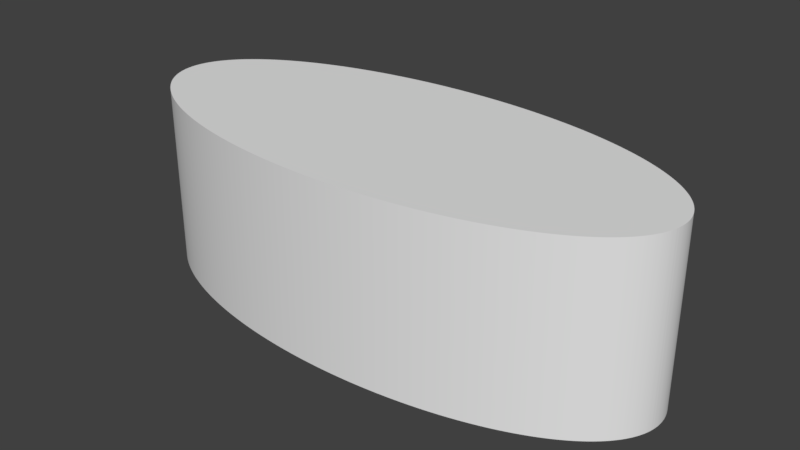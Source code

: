 # Source: convexMirror.blend  (saved by Blender 2.79.0; exported with 4.5.12 LTS)
import bpy
from mathutils import Matrix  # noqa: F401  (used for matrix-valued properties, if any)

bpy.ops.wm.read_factory_settings(use_empty=True)
scene = bpy.context.scene
scene.name = 'Scene'

# ---- collections
col_collection_1 = bpy.data.collections.new('Collection 1'); scene.collection.children.link(col_collection_1)

# ---- world
world_world = bpy.data.worlds.new('World'); scene.world = world_world
world_world.color = (0.05088, 0.05088, 0.05088)
world_world.use_sun_shadow = False
world_world.sun_shadow_jitter_overblur = 0.0
world_world.cycles.sampling_method = 'MANUAL'

# ---- meshes
me_cylinder = bpy.data.meshes.new('Cylinder')
me_cylinder.from_pydata([(0.0, 1.0, -1.0), (0.0, 1.0, 1.0), (0.01257, 0.9999, -1.0), (0.01257, 0.9999, 1.0), (0.02513, 0.9997, -1.0), (0.02513, 0.9997, 1.0), (0.03769, 0.9993, -1.0), (0.03769, 0.9993, 1.0), (0.05024, 0.9987, -1.0), (0.05024, 0.9987, 1.0), (0.06279, 0.998, -1.0), (0.06279, 0.998, 1.0), (0.07533, 0.9972, -1.0), (0.07533, 0.9972, 1.0), (0.08785, 0.9961, -1.0), (0.08785, 0.9961, 1.0), (0.1004, 0.995, -1.0), (0.1004, 0.995, 1.0), (0.1129, 0.9936, -1.0), (0.1129, 0.9936, 1.0), (0.1253, 0.9921, -1.0), (0.1253, 0.9921, 1.0), (0.1378, 0.9905, -1.0), (0.1378, 0.9905, 1.0), (0.1502, 0.9887, -1.0), (0.1502, 0.9887, 1.0), (0.1626, 0.9867, -1.0), (0.1626, 0.9867, 1.0), (0.175, 0.9846, -1.0), (0.175, 0.9846, 1.0), (0.1874, 0.9823, -1.0), (0.1874, 0.9823, 1.0), (0.1997, 0.9799, -1.0), (0.1997, 0.9799, 1.0), (0.212, 0.9773, -1.0), (0.212, 0.9773, 1.0), (0.2243, 0.9745, -1.0), (0.2243, 0.9745, 1.0), (0.2365, 0.9716, -1.0), (0.2365, 0.9716, 1.0), (0.2487, 0.9686, -1.0), (0.2487, 0.9686, 1.0), (0.2608, 0.9654, -1.0), (0.2608, 0.9654, 1.0), (0.273, 0.962, -1.0), (0.273, 0.962, 1.0), (0.285, 0.9585, -1.0), (0.285, 0.9585, 1.0), (0.297, 0.9549, -1.0), (0.297, 0.9549, 1.0), (0.309, 0.9511, -1.0), (0.309, 0.9511, 1.0), (0.3209, 0.9471, -1.0), (0.3209, 0.9471, 1.0), (0.3328, 0.943, -1.0), (0.3328, 0.943, 1.0), (0.3446, 0.9387, -1.0), (0.3446, 0.9387, 1.0), (0.3564, 0.9343, -1.0), (0.3564, 0.9343, 1.0), (0.3681, 0.9298, -1.0), (0.3681, 0.9298, 1.0), (0.3798, 0.9251, -1.0), (0.3798, 0.9251, 1.0), (0.3914, 0.9202, -1.0), (0.3914, 0.9202, 1.0), (0.4029, 0.9152, -1.0), (0.4029, 0.9152, 1.0), (0.4144, 0.9101, -1.0), (0.4144, 0.9101, 1.0), (0.4258, 0.9048, -1.0), (0.4258, 0.9048, 1.0), (0.4371, 0.8994, -1.0), (0.4371, 0.8994, 1.0), (0.4484, 0.8938, -1.0), (0.4484, 0.8938, 1.0), (0.4596, 0.8881, -1.0), (0.4596, 0.8881, 1.0), (0.4707, 0.8823, -1.0), (0.4707, 0.8823, 1.0), (0.4818, 0.8763, -1.0), (0.4818, 0.8763, 1.0), (0.4927, 0.8702, -1.0), (0.4927, 0.8702, 1.0), (0.5036, 0.8639, -1.0), (0.5036, 0.8639, 1.0), (0.5144, 0.8575, -1.0), (0.5144, 0.8575, 1.0), (0.5252, 0.851, -1.0), (0.5252, 0.851, 1.0), (0.5358, 0.8443, -1.0), (0.5358, 0.8443, 1.0), (0.5464, 0.8375, -1.0), (0.5464, 0.8375, 1.0), (0.5569, 0.8306, -1.0), (0.5569, 0.8306, 1.0), (0.5673, 0.8235, -1.0), (0.5673, 0.8235, 1.0), (0.5776, 0.8163, -1.0), (0.5776, 0.8163, 1.0), (0.5878, 0.809, -1.0), (0.5878, 0.809, 1.0), (0.5979, 0.8016, -1.0), (0.5979, 0.8016, 1.0), (0.6079, 0.794, -1.0), (0.6079, 0.794, 1.0), (0.6179, 0.7863, -1.0), (0.6179, 0.7863, 1.0), (0.6277, 0.7785, -1.0), (0.6277, 0.7785, 1.0), (0.6374, 0.7705, -1.0), (0.6374, 0.7705, 1.0), (0.6471, 0.7624, -1.0), (0.6471, 0.7624, 1.0), (0.6566, 0.7543, -1.0), (0.6566, 0.7543, 1.0), (0.666, 0.7459, -1.0), (0.666, 0.7459, 1.0), (0.6753, 0.7375, -1.0), (0.6753, 0.7375, 1.0), (0.6845, 0.729, -1.0), (0.6845, 0.729, 1.0), (0.6937, 0.7203, -1.0), (0.6937, 0.7203, 1.0), (0.7027, 0.7115, -1.0), (0.7027, 0.7115, 1.0), (0.7115, 0.7026, -1.0), (0.7115, 0.7026, 1.0), (0.7203, 0.6937, -1.0), (0.7203, 0.6937, 1.0), (0.729, 0.6845, -1.0), (0.729, 0.6845, 1.0), (0.7375, 0.6753, -1.0), (0.7375, 0.6753, 1.0), (0.7459, 0.666, -1.0), (0.7459, 0.666, 1.0), (0.7543, 0.6566, -1.0), (0.7543, 0.6566, 1.0), (0.7624, 0.6471, -1.0), (0.7624, 0.6471, 1.0), (0.7705, 0.6374, -1.0), (0.7705, 0.6374, 1.0), (0.7785, 0.6277, -1.0), (0.7785, 0.6277, 1.0), (0.7863, 0.6179, -1.0), (0.7863, 0.6179, 1.0), (0.794, 0.6079, -1.0), (0.794, 0.6079, 1.0), (0.8016, 0.5979, -1.0), (0.8016, 0.5979, 1.0), (0.809, 0.5878, -1.0), (0.809, 0.5878, 1.0), (0.8163, 0.5776, -1.0), (0.8163, 0.5776, 1.0), (0.8235, 0.5673, -1.0), (0.8235, 0.5673, 1.0), (0.8306, 0.5569, -1.0), (0.8306, 0.5569, 1.0), (0.8375, 0.5464, -1.0), (0.8375, 0.5464, 1.0), (0.8443, 0.5358, -1.0), (0.8443, 0.5358, 1.0), (0.851, 0.5252, -1.0), (0.851, 0.5252, 1.0), (0.8575, 0.5144, -1.0), (0.8575, 0.5144, 1.0), (0.8639, 0.5036, -1.0), (0.8639, 0.5036, 1.0), (0.8702, 0.4927, -1.0), (0.8702, 0.4927, 1.0), (0.8763, 0.4818, -1.0), (0.8763, 0.4818, 1.0), (0.8823, 0.4707, -1.0), (0.8823, 0.4707, 1.0), (0.8881, 0.4596, -1.0), (0.8881, 0.4596, 1.0), (0.8938, 0.4484, -1.0), (0.8938, 0.4484, 1.0), (0.8994, 0.4371, -1.0), (0.8994, 0.4371, 1.0), (0.9048, 0.4258, -1.0), (0.9048, 0.4258, 1.0), (0.9101, 0.4144, -1.0), (0.9101, 0.4144, 1.0), (0.9152, 0.4029, -1.0), (0.9152, 0.4029, 1.0), (0.9202, 0.3914, -1.0), (0.9202, 0.3914, 1.0), (0.9251, 0.3798, -1.0), (0.9251, 0.3798, 1.0), (0.9298, 0.3681, -1.0), (0.9298, 0.3681, 1.0), (0.9343, 0.3564, -1.0), (0.9343, 0.3564, 1.0), (0.9387, 0.3446, -1.0), (0.9387, 0.3446, 1.0), (0.943, 0.3328, -1.0), (0.943, 0.3328, 1.0), (0.9471, 0.3209, -1.0), (0.9471, 0.3209, 1.0), (0.9511, 0.309, -1.0), (0.9511, 0.309, 1.0), (0.9549, 0.297, -1.0), (0.9549, 0.297, 1.0), (0.9585, 0.285, -1.0), (0.9585, 0.285, 1.0), (0.962, 0.273, -1.0), (0.962, 0.273, 1.0), (0.9654, 0.2608, -1.0), (0.9654, 0.2608, 1.0), (0.9686, 0.2487, -1.0), (0.9686, 0.2487, 1.0), (0.9716, 0.2365, -1.0), (0.9716, 0.2365, 1.0), (0.9745, 0.2243, -1.0), (0.9745, 0.2243, 1.0), (0.9773, 0.212, -1.0), (0.9773, 0.212, 1.0), (0.9799, 0.1997, -1.0), (0.9799, 0.1997, 1.0), (0.9823, 0.1874, -1.0), (0.9823, 0.1874, 1.0), (0.9846, 0.175, -1.0), (0.9846, 0.175, 1.0), (0.9867, 0.1626, -1.0), (0.9867, 0.1626, 1.0), (0.9887, 0.1502, -1.0), (0.9887, 0.1502, 1.0), (0.9905, 0.1378, -1.0), (0.9905, 0.1378, 1.0), (0.9921, 0.1253, -1.0), (0.9921, 0.1253, 1.0), (0.9936, 0.1129, -1.0), (0.9936, 0.1129, 1.0), (0.995, 0.1004, -1.0), (0.995, 0.1004, 1.0), (0.9961, 0.08785, -1.0), (0.9961, 0.08785, 1.0), (0.9972, 0.07533, -1.0), (0.9972, 0.07533, 1.0), (0.998, 0.06279, -1.0), (0.998, 0.06279, 1.0), (0.9987, 0.05025, -1.0), (0.9987, 0.05025, 1.0), (0.9993, 0.03769, -1.0), (0.9993, 0.03769, 1.0), (0.9997, 0.02513, -1.0), (0.9997, 0.02513, 1.0), (0.9999, 0.01257, -1.0), (0.9999, 0.01257, 1.0), (1.0, 1.506e-06, -1.0), (1.0, 1.506e-06, 1.0), (0.9999, -0.01256, -1.0), (0.9999, -0.01256, 1.0), (0.9997, -0.02513, -1.0), (0.9997, -0.02513, 1.0), (0.9993, -0.03769, -1.0), (0.9993, -0.03769, 1.0), (0.9987, -0.05024, -1.0), (0.9987, -0.05024, 1.0), (0.998, -0.06279, -1.0), (0.998, -0.06279, 1.0), (0.9972, -0.07533, -1.0), (0.9972, -0.07533, 1.0), (0.9961, -0.08785, -1.0), (0.9961, -0.08785, 1.0), (0.995, -0.1004, -1.0), (0.995, -0.1004, 1.0), (0.9936, -0.1129, -1.0), (0.9936, -0.1129, 1.0), (0.9921, -0.1253, -1.0), (0.9921, -0.1253, 1.0), (0.9905, -0.1378, -1.0), (0.9905, -0.1378, 1.0), (0.9887, -0.1502, -1.0), (0.9887, -0.1502, 1.0), (0.9867, -0.1626, -1.0), (0.9867, -0.1626, 1.0), (0.9846, -0.175, -1.0), (0.9846, -0.175, 1.0), (0.9823, -0.1874, -1.0), (0.9823, -0.1874, 1.0), (0.9799, -0.1997, -1.0), (0.9799, -0.1997, 1.0), (0.9773, -0.212, -1.0), (0.9773, -0.212, 1.0), (0.9745, -0.2243, -1.0), (0.9745, -0.2243, 1.0), (0.9716, -0.2365, -1.0), (0.9716, -0.2365, 1.0), (0.9686, -0.2487, -1.0), (0.9686, -0.2487, 1.0), (0.9654, -0.2608, -1.0), (0.9654, -0.2608, 1.0), (0.962, -0.2729, -1.0), (0.962, -0.2729, 1.0), (0.9585, -0.285, -1.0), (0.9585, -0.285, 1.0), (0.9549, -0.297, -1.0), (0.9549, -0.297, 1.0), (0.9511, -0.309, -1.0), (0.9511, -0.309, 1.0), (0.9471, -0.3209, -1.0), (0.9471, -0.3209, 1.0), (0.943, -0.3328, -1.0), (0.943, -0.3328, 1.0), (0.9387, -0.3446, -1.0), (0.9387, -0.3446, 1.0), (0.9343, -0.3564, -1.0), (0.9343, -0.3564, 1.0), (0.9298, -0.3681, -1.0), (0.9298, -0.3681, 1.0), (0.9251, -0.3798, -1.0), (0.9251, -0.3798, 1.0), (0.9202, -0.3914, -1.0), (0.9202, -0.3914, 1.0), (0.9152, -0.4029, -1.0), (0.9152, -0.4029, 1.0), (0.9101, -0.4144, -1.0), (0.9101, -0.4144, 1.0), (0.9048, -0.4258, -1.0), (0.9048, -0.4258, 1.0), (0.8994, -0.4371, -1.0), (0.8994, -0.4371, 1.0), (0.8938, -0.4484, -1.0), (0.8938, -0.4484, 1.0), (0.8881, -0.4596, -1.0), (0.8881, -0.4596, 1.0), (0.8823, -0.4707, -1.0), (0.8823, -0.4707, 1.0), (0.8763, -0.4818, -1.0), (0.8763, -0.4818, 1.0), (0.8702, -0.4927, -1.0), (0.8702, -0.4927, 1.0), (0.8639, -0.5036, -1.0), (0.8639, -0.5036, 1.0), (0.8575, -0.5144, -1.0), (0.8575, -0.5144, 1.0), (0.851, -0.5252, -1.0), (0.851, -0.5252, 1.0), (0.8443, -0.5358, -1.0), (0.8443, -0.5358, 1.0), (0.8375, -0.5464, -1.0), (0.8375, -0.5464, 1.0), (0.8306, -0.5569, -1.0), (0.8306, -0.5569, 1.0), (0.8235, -0.5673, -1.0), (0.8235, -0.5673, 1.0), (0.8163, -0.5776, -1.0), (0.8163, -0.5776, 1.0), (0.809, -0.5878, -1.0), (0.809, -0.5878, 1.0), (0.8016, -0.5979, -1.0), (0.8016, -0.5979, 1.0), (0.794, -0.6079, -1.0), (0.794, -0.6079, 1.0), (0.7863, -0.6179, -1.0), (0.7863, -0.6179, 1.0), (0.7785, -0.6277, -1.0), (0.7785, -0.6277, 1.0), (0.7705, -0.6374, -1.0), (0.7705, -0.6374, 1.0), (0.7624, -0.6471, -1.0), (0.7624, -0.6471, 1.0), (0.7543, -0.6566, -1.0), (0.7543, -0.6566, 1.0), (0.7459, -0.666, -1.0), (0.7459, -0.666, 1.0), (0.7375, -0.6753, -1.0), (0.7375, -0.6753, 1.0), (0.729, -0.6845, -1.0), (0.729, -0.6845, 1.0), (0.7203, -0.6937, -1.0), (0.7203, -0.6937, 1.0), (0.7115, -0.7026, -1.0), (0.7115, -0.7026, 1.0), (0.7027, -0.7115, -1.0), (0.7027, -0.7115, 1.0), (0.6937, -0.7203, -1.0), (0.6937, -0.7203, 1.0), (0.6846, -0.729, -1.0), (0.6846, -0.729, 1.0), (0.6753, -0.7375, -1.0), (0.6753, -0.7375, 1.0), (0.666, -0.7459, -1.0), (0.666, -0.7459, 1.0), (0.6566, -0.7542, -1.0), (0.6566, -0.7542, 1.0), (0.6471, -0.7624, -1.0), (0.6471, -0.7624, 1.0), (0.6374, -0.7705, -1.0), (0.6374, -0.7705, 1.0), (0.6277, -0.7785, -1.0), (0.6277, -0.7785, 1.0), (0.6179, -0.7863, -1.0), (0.6179, -0.7863, 1.0), (0.6079, -0.794, -1.0), (0.6079, -0.794, 1.0), (0.5979, -0.8016, -1.0), (0.5979, -0.8016, 1.0), (0.5878, -0.809, -1.0), (0.5878, -0.809, 1.0), (0.5776, -0.8163, -1.0), (0.5776, -0.8163, 1.0), (0.5673, -0.8235, -1.0), (0.5673, -0.8235, 1.0), (0.5569, -0.8306, -1.0), (0.5569, -0.8306, 1.0), (0.5464, -0.8375, -1.0), (0.5464, -0.8375, 1.0), (0.5358, -0.8443, -1.0), (0.5358, -0.8443, 1.0), (0.5252, -0.851, -1.0), (0.5252, -0.851, 1.0), (0.5144, -0.8575, -1.0), (0.5144, -0.8575, 1.0), (0.5036, -0.8639, -1.0), (0.5036, -0.8639, 1.0), (0.4927, -0.8702, -1.0), (0.4927, -0.8702, 1.0), (0.4818, -0.8763, -1.0), (0.4818, -0.8763, 1.0), (0.4707, -0.8823, -1.0), (0.4707, -0.8823, 1.0), (0.4596, -0.8881, -1.0), (0.4596, -0.8881, 1.0), (0.4484, -0.8938, -1.0), (0.4484, -0.8938, 1.0), (0.4371, -0.8994, -1.0), (0.4371, -0.8994, 1.0), (0.4258, -0.9048, -1.0), (0.4258, -0.9048, 1.0), (0.4144, -0.9101, -1.0), (0.4144, -0.9101, 1.0), (0.4029, -0.9152, -1.0), (0.4029, -0.9152, 1.0), (0.3914, -0.9202, -1.0), (0.3914, -0.9202, 1.0), (0.3798, -0.9251, -1.0), (0.3798, -0.9251, 1.0), (0.3681, -0.9298, -1.0), (0.3681, -0.9298, 1.0), (0.3564, -0.9343, -1.0), (0.3564, -0.9343, 1.0), (0.3446, -0.9387, -1.0), (0.3446, -0.9387, 1.0), (0.3328, -0.943, -1.0), (0.3328, -0.943, 1.0), (0.3209, -0.9471, -1.0), (0.3209, -0.9471, 1.0), (0.309, -0.9511, -1.0), (0.309, -0.9511, 1.0), (0.297, -0.9549, -1.0), (0.297, -0.9549, 1.0), (0.285, -0.9585, -1.0), (0.285, -0.9585, 1.0), (0.273, -0.962, -1.0), (0.273, -0.962, 1.0), (0.2608, -0.9654, -1.0), (0.2608, -0.9654, 1.0), (0.2487, -0.9686, -1.0), (0.2487, -0.9686, 1.0), (0.2365, -0.9716, -1.0), (0.2365, -0.9716, 1.0), (0.2243, -0.9745, -1.0), (0.2243, -0.9745, 1.0), (0.212, -0.9773, -1.0), (0.212, -0.9773, 1.0), (0.1997, -0.9799, -1.0), (0.1997, -0.9799, 1.0), (0.1874, -0.9823, -1.0), (0.1874, -0.9823, 1.0), (0.175, -0.9846, -1.0), (0.175, -0.9846, 1.0), (0.1626, -0.9867, -1.0), (0.1626, -0.9867, 1.0), (0.1502, -0.9887, -1.0), (0.1502, -0.9887, 1.0), (0.1378, -0.9905, -1.0), (0.1378, -0.9905, 1.0), (0.1253, -0.9921, -1.0), (0.1253, -0.9921, 1.0), (0.1129, -0.9936, -1.0), (0.1129, -0.9936, 1.0), (0.1004, -0.995, -1.0), (0.1004, -0.995, 1.0), (0.08786, -0.9961, -1.0), (0.08786, -0.9961, 1.0), (0.07533, -0.9972, -1.0), (0.07533, -0.9972, 1.0), (0.0628, -0.998, -1.0), (0.0628, -0.998, 1.0), (0.05025, -0.9987, -1.0), (0.05025, -0.9987, 1.0), (0.0377, -0.9993, -1.0), (0.0377, -0.9993, 1.0), (0.02514, -0.9997, -1.0), (0.02514, -0.9997, 1.0), (0.01257, -0.9999, -1.0), (0.01257, -0.9999, 1.0), (6.827e-06, -1.0, -1.0), (6.827e-06, -1.0, 1.0), (-0.01256, -0.9999, -1.0), (-0.01256, -0.9999, 1.0), (-0.02512, -0.9997, -1.0), (-0.02512, -0.9997, 1.0), (-0.03768, -0.9993, -1.0), (-0.03768, -0.9993, 1.0), (-0.05024, -0.9987, -1.0), (-0.05024, -0.9987, 1.0), (-0.06278, -0.998, -1.0), (-0.06278, -0.998, 1.0), (-0.07532, -0.9972, -1.0), (-0.07532, -0.9972, 1.0), (-0.08784, -0.9961, -1.0), (-0.08784, -0.9961, 1.0), (-0.1004, -0.995, -1.0), (-0.1004, -0.995, 1.0), (-0.1128, -0.9936, -1.0), (-0.1128, -0.9936, 1.0), (-0.1253, -0.9921, -1.0), (-0.1253, -0.9921, 1.0), (-0.1378, -0.9905, -1.0), (-0.1378, -0.9905, 1.0), (-0.1502, -0.9887, -1.0), (-0.1502, -0.9887, 1.0), (-0.1626, -0.9867, -1.0), (-0.1626, -0.9867, 1.0), (-0.175, -0.9846, -1.0), (-0.175, -0.9846, 1.0), (-0.1874, -0.9823, -1.0), (-0.1874, -0.9823, 1.0), (-0.1997, -0.9799, -1.0), (-0.1997, -0.9799, 1.0), (-0.212, -0.9773, -1.0), (-0.212, -0.9773, 1.0), (-0.2243, -0.9745, -1.0), (-0.2243, -0.9745, 1.0), (-0.2365, -0.9716, -1.0), (-0.2365, -0.9716, 1.0), (-0.2487, -0.9686, -1.0), (-0.2487, -0.9686, 1.0), (-0.2608, -0.9654, -1.0), (-0.2608, -0.9654, 1.0), (-0.2729, -0.962, -1.0), (-0.2729, -0.962, 1.0), (-0.285, -0.9585, -1.0), (-0.285, -0.9585, 1.0), (-0.297, -0.9549, -1.0), (-0.297, -0.9549, 1.0), (-0.309, -0.9511, -1.0), (-0.309, -0.9511, 1.0), (-0.3209, -0.9471, -1.0), (-0.3209, -0.9471, 1.0), (-0.3328, -0.943, -1.0), (-0.3328, -0.943, 1.0), (-0.3446, -0.9387, -1.0), (-0.3446, -0.9387, 1.0), (-0.3564, -0.9343, -1.0), (-0.3564, -0.9343, 1.0), (-0.3681, -0.9298, -1.0), (-0.3681, -0.9298, 1.0), (-0.3798, -0.9251, -1.0), (-0.3798, -0.9251, 1.0), (-0.3914, -0.9202, -1.0), (-0.3914, -0.9202, 1.0), (-0.4029, -0.9152, -1.0), (-0.4029, -0.9152, 1.0), (-0.4144, -0.9101, -1.0), (-0.4144, -0.9101, 1.0), (-0.4258, -0.9048, -1.0), (-0.4258, -0.9048, 1.0), (-0.4371, -0.8994, -1.0), (-0.4371, -0.8994, 1.0), (-0.4484, -0.8938, -1.0), (-0.4484, -0.8938, 1.0), (-0.4596, -0.8881, -1.0), (-0.4596, -0.8881, 1.0), (-0.4707, -0.8823, -1.0), (-0.4707, -0.8823, 1.0), (-0.4817, -0.8763, -1.0), (-0.4817, -0.8763, 1.0), (-0.4927, -0.8702, -1.0), (-0.4927, -0.8702, 1.0), (-0.5036, -0.8639, -1.0), (-0.5036, -0.8639, 1.0), (-0.5144, -0.8575, -1.0), (-0.5144, -0.8575, 1.0), (-0.5252, -0.851, -1.0), (-0.5252, -0.851, 1.0), (-0.5358, -0.8443, -1.0), (-0.5358, -0.8443, 1.0), (-0.5464, -0.8375, -1.0), (-0.5464, -0.8375, 1.0), (-0.5569, -0.8306, -1.0), (-0.5569, -0.8306, 1.0), (-0.5673, -0.8235, -1.0), (-0.5673, -0.8235, 1.0), (-0.5776, -0.8163, -1.0), (-0.5776, -0.8163, 1.0), (-0.5878, -0.809, -1.0), (-0.5878, -0.809, 1.0), (-0.5979, -0.8016, -1.0), (-0.5979, -0.8016, 1.0), (-0.6079, -0.794, -1.0), (-0.6079, -0.794, 1.0), (-0.6179, -0.7863, -1.0), (-0.6179, -0.7863, 1.0), (-0.6277, -0.7785, -1.0), (-0.6277, -0.7785, 1.0), (-0.6374, -0.7705, -1.0), (-0.6374, -0.7705, 1.0), (-0.647, -0.7624, -1.0), (-0.647, -0.7624, 1.0), (-0.6566, -0.7543, -1.0), (-0.6566, -0.7543, 1.0), (-0.666, -0.7459, -1.0), (-0.666, -0.7459, 1.0), (-0.6753, -0.7375, -1.0), (-0.6753, -0.7375, 1.0), (-0.6845, -0.729, -1.0), (-0.6845, -0.729, 1.0), (-0.6936, -0.7203, -1.0), (-0.6936, -0.7203, 1.0), (-0.7026, -0.7115, -1.0), (-0.7026, -0.7115, 1.0), (-0.7115, -0.7027, -1.0), (-0.7115, -0.7027, 1.0), (-0.7203, -0.6937, -1.0), (-0.7203, -0.6937, 1.0), (-0.729, -0.6846, -1.0), (-0.729, -0.6846, 1.0), (-0.7375, -0.6753, -1.0), (-0.7375, -0.6753, 1.0), (-0.7459, -0.666, -1.0), (-0.7459, -0.666, 1.0), (-0.7542, -0.6566, -1.0), (-0.7542, -0.6566, 1.0), (-0.7624, -0.6471, -1.0), (-0.7624, -0.6471, 1.0), (-0.7705, -0.6374, -1.0), (-0.7705, -0.6374, 1.0), (-0.7785, -0.6277, -1.0), (-0.7785, -0.6277, 1.0), (-0.7863, -0.6179, -1.0), (-0.7863, -0.6179, 1.0), (-0.794, -0.6079, -1.0), (-0.794, -0.6079, 1.0), (-0.8016, -0.5979, -1.0), (-0.8016, -0.5979, 1.0), (-0.809, -0.5878, -1.0), (-0.809, -0.5878, 1.0), (-0.8163, -0.5776, -1.0), (-0.8163, -0.5776, 1.0), (-0.8235, -0.5673, -1.0), (-0.8235, -0.5673, 1.0), (-0.8306, -0.5569, -1.0), (-0.8306, -0.5569, 1.0), (-0.8375, -0.5464, -1.0), (-0.8375, -0.5464, 1.0), (-0.8443, -0.5358, -1.0), (-0.8443, -0.5358, 1.0), (-0.851, -0.5252, -1.0), (-0.851, -0.5252, 1.0), (-0.8575, -0.5144, -1.0), (-0.8575, -0.5144, 1.0), (-0.8639, -0.5036, -1.0), (-0.8639, -0.5036, 1.0), (-0.8702, -0.4927, -1.0), (-0.8702, -0.4927, 1.0), (-0.8763, -0.4818, -1.0), (-0.8763, -0.4818, 1.0), (-0.8823, -0.4707, -1.0), (-0.8823, -0.4707, 1.0), (-0.8881, -0.4596, -1.0), (-0.8881, -0.4596, 1.0), (-0.8938, -0.4484, -1.0), (-0.8938, -0.4484, 1.0), (-0.8994, -0.4371, -1.0), (-0.8994, -0.4371, 1.0), (-0.9048, -0.4258, -1.0), (-0.9048, -0.4258, 1.0), (-0.9101, -0.4144, -1.0), (-0.9101, -0.4144, 1.0), (-0.9152, -0.4029, -1.0), (-0.9152, -0.4029, 1.0), (-0.9202, -0.3914, -1.0), (-0.9202, -0.3914, 1.0), (-0.9251, -0.3798, -1.0), (-0.9251, -0.3798, 1.0), (-0.9298, -0.3681, -1.0), (-0.9298, -0.3681, 1.0), (-0.9343, -0.3564, -1.0), (-0.9343, -0.3564, 1.0), (-0.9387, -0.3446, -1.0), (-0.9387, -0.3446, 1.0), (-0.943, -0.3328, -1.0), (-0.943, -0.3328, 1.0), (-0.9471, -0.3209, -1.0), (-0.9471, -0.3209, 1.0), (-0.9511, -0.309, -1.0), (-0.9511, -0.309, 1.0), (-0.9549, -0.297, -1.0), (-0.9549, -0.297, 1.0), (-0.9585, -0.285, -1.0), (-0.9585, -0.285, 1.0), (-0.962, -0.273, -1.0), (-0.962, -0.273, 1.0), (-0.9654, -0.2608, -1.0), (-0.9654, -0.2608, 1.0), (-0.9686, -0.2487, -1.0), (-0.9686, -0.2487, 1.0), (-0.9716, -0.2365, -1.0), (-0.9716, -0.2365, 1.0), (-0.9745, -0.2243, -1.0), (-0.9745, -0.2243, 1.0), (-0.9773, -0.212, -1.0), (-0.9773, -0.212, 1.0), (-0.9799, -0.1997, -1.0), (-0.9799, -0.1997, 1.0), (-0.9823, -0.1874, -1.0), (-0.9823, -0.1874, 1.0), (-0.9846, -0.175, -1.0), (-0.9846, -0.175, 1.0), (-0.9867, -0.1626, -1.0), (-0.9867, -0.1626, 1.0), (-0.9887, -0.1502, -1.0), (-0.9887, -0.1502, 1.0), (-0.9905, -0.1378, -1.0), (-0.9905, -0.1378, 1.0), (-0.9921, -0.1253, -1.0), (-0.9921, -0.1253, 1.0), (-0.9936, -0.1129, -1.0), (-0.9936, -0.1129, 1.0), (-0.995, -0.1004, -1.0), (-0.995, -0.1004, 1.0), (-0.9961, -0.08785, -1.0), (-0.9961, -0.08785, 1.0), (-0.9972, -0.07533, -1.0), (-0.9972, -0.07533, 1.0), (-0.998, -0.06279, -1.0), (-0.998, -0.06279, 1.0), (-0.9987, -0.05024, -1.0), (-0.9987, -0.05024, 1.0), (-0.9993, -0.03769, -1.0), (-0.9993, -0.03769, 1.0), (-0.9997, -0.02513, -1.0), (-0.9997, -0.02513, 1.0), (-0.9999, -0.01256, -1.0), (-0.9999, -0.01256, 1.0), (-1.0, 1.442e-06, -1.0), (-1.0, 1.442e-06, 1.0), (-0.9999, 0.01257, -1.0), (-0.9999, 0.01257, 1.0), (-0.9997, 0.02513, -1.0), (-0.9997, 0.02513, 1.0), (-0.9993, 0.03769, -1.0), (-0.9993, 0.03769, 1.0), (-0.9987, 0.05025, -1.0), (-0.9987, 0.05025, 1.0), (-0.998, 0.06279, -1.0), (-0.998, 0.06279, 1.0), (-0.9972, 0.07533, -1.0), (-0.9972, 0.07533, 1.0), (-0.9961, 0.08785, -1.0), (-0.9961, 0.08785, 1.0), (-0.995, 0.1004, -1.0), (-0.995, 0.1004, 1.0), (-0.9936, 0.1129, -1.0), (-0.9936, 0.1129, 1.0), (-0.9921, 0.1253, -1.0), (-0.9921, 0.1253, 1.0), (-0.9905, 0.1378, -1.0), (-0.9905, 0.1378, 1.0), (-0.9887, 0.1502, -1.0), (-0.9887, 0.1502, 1.0), (-0.9867, 0.1626, -1.0), (-0.9867, 0.1626, 1.0), (-0.9846, 0.175, -1.0), (-0.9846, 0.175, 1.0), (-0.9823, 0.1874, -1.0), (-0.9823, 0.1874, 1.0), (-0.9799, 0.1997, -1.0), (-0.9799, 0.1997, 1.0), (-0.9773, 0.212, -1.0), (-0.9773, 0.212, 1.0), (-0.9745, 0.2243, -1.0), (-0.9745, 0.2243, 1.0), (-0.9716, 0.2365, -1.0), (-0.9716, 0.2365, 1.0), (-0.9686, 0.2487, -1.0), (-0.9686, 0.2487, 1.0), (-0.9654, 0.2608, -1.0), (-0.9654, 0.2608, 1.0), (-0.962, 0.273, -1.0), (-0.962, 0.273, 1.0), (-0.9585, 0.285, -1.0), (-0.9585, 0.285, 1.0), (-0.9549, 0.297, -1.0), (-0.9549, 0.297, 1.0), (-0.9511, 0.309, -1.0), (-0.9511, 0.309, 1.0), (-0.9471, 0.3209, -1.0), (-0.9471, 0.3209, 1.0), (-0.943, 0.3328, -1.0), (-0.943, 0.3328, 1.0), (-0.9387, 0.3446, -1.0), (-0.9387, 0.3446, 1.0), (-0.9343, 0.3564, -1.0), (-0.9343, 0.3564, 1.0), (-0.9298, 0.3681, -1.0), (-0.9298, 0.3681, 1.0), (-0.9251, 0.3798, -1.0), (-0.9251, 0.3798, 1.0), (-0.9202, 0.3914, -1.0), (-0.9202, 0.3914, 1.0), (-0.9152, 0.4029, -1.0), (-0.9152, 0.4029, 1.0), (-0.9101, 0.4144, -1.0), (-0.9101, 0.4144, 1.0), (-0.9048, 0.4258, -1.0), (-0.9048, 0.4258, 1.0), (-0.8994, 0.4371, -1.0), (-0.8994, 0.4371, 1.0), (-0.8938, 0.4484, -1.0), (-0.8938, 0.4484, 1.0), (-0.8881, 0.4596, -1.0), (-0.8881, 0.4596, 1.0), (-0.8823, 0.4707, -1.0), (-0.8823, 0.4707, 1.0), (-0.8763, 0.4818, -1.0), (-0.8763, 0.4818, 1.0), (-0.8702, 0.4927, -1.0), (-0.8702, 0.4927, 1.0), (-0.8639, 0.5036, -1.0), (-0.8639, 0.5036, 1.0), (-0.8575, 0.5144, -1.0), (-0.8575, 0.5144, 1.0), (-0.851, 0.5252, -1.0), (-0.851, 0.5252, 1.0), (-0.8443, 0.5358, -1.0), (-0.8443, 0.5358, 1.0), (-0.8375, 0.5464, -1.0), (-0.8375, 0.5464, 1.0), (-0.8306, 0.5569, -1.0), (-0.8306, 0.5569, 1.0), (-0.8235, 0.5673, -1.0), (-0.8235, 0.5673, 1.0), (-0.8163, 0.5776, -1.0), (-0.8163, 0.5776, 1.0), (-0.809, 0.5878, -1.0), (-0.809, 0.5878, 1.0), (-0.8016, 0.5979, -1.0), (-0.8016, 0.5979, 1.0), (-0.794, 0.6079, -1.0), (-0.794, 0.6079, 1.0), (-0.7863, 0.6179, -1.0), (-0.7863, 0.6179, 1.0), (-0.7785, 0.6277, -1.0), (-0.7785, 0.6277, 1.0), (-0.7705, 0.6374, -1.0), (-0.7705, 0.6374, 1.0), (-0.7624, 0.6471, -1.0), (-0.7624, 0.6471, 1.0), (-0.7542, 0.6566, -1.0), (-0.7542, 0.6566, 1.0), (-0.7459, 0.666, -1.0), (-0.7459, 0.666, 1.0), (-0.7375, 0.6753, -1.0), (-0.7375, 0.6753, 1.0), (-0.729, 0.6846, -1.0), (-0.729, 0.6846, 1.0), (-0.7203, 0.6937, -1.0), (-0.7203, 0.6937, 1.0), (-0.7115, 0.7027, -1.0), (-0.7115, 0.7027, 1.0), (-0.7026, 0.7115, -1.0), (-0.7026, 0.7115, 1.0), (-0.6936, 0.7203, -1.0), (-0.6936, 0.7203, 1.0), (-0.6845, 0.729, -1.0), (-0.6845, 0.729, 1.0), (-0.6753, 0.7375, -1.0), (-0.6753, 0.7375, 1.0), (-0.666, 0.746, -1.0), (-0.666, 0.746, 1.0), (-0.6566, 0.7543, -1.0), (-0.6566, 0.7543, 1.0), (-0.647, 0.7625, -1.0), (-0.647, 0.7625, 1.0), (-0.6374, 0.7705, -1.0), (-0.6374, 0.7705, 1.0), (-0.6277, 0.7785, -1.0), (-0.6277, 0.7785, 1.0), (-0.6178, 0.7863, -1.0), (-0.6178, 0.7863, 1.0), (-0.6079, 0.794, -1.0), (-0.6079, 0.794, 1.0), (-0.5979, 0.8016, -1.0), (-0.5979, 0.8016, 1.0), (-0.5878, 0.809, -1.0), (-0.5878, 0.809, 1.0), (-0.5776, 0.8163, -1.0), (-0.5776, 0.8163, 1.0), (-0.5673, 0.8235, -1.0), (-0.5673, 0.8235, 1.0), (-0.5569, 0.8306, -1.0), (-0.5569, 0.8306, 1.0), (-0.5464, 0.8375, -1.0), (-0.5464, 0.8375, 1.0), (-0.5358, 0.8443, -1.0), (-0.5358, 0.8443, 1.0), (-0.5252, 0.851, -1.0), (-0.5252, 0.851, 1.0), (-0.5144, 0.8575, -1.0), (-0.5144, 0.8575, 1.0), (-0.5036, 0.8639, -1.0), (-0.5036, 0.8639, 1.0), (-0.4927, 0.8702, -1.0), (-0.4927, 0.8702, 1.0), (-0.4817, 0.8763, -1.0), (-0.4817, 0.8763, 1.0), (-0.4707, 0.8823, -1.0), (-0.4707, 0.8823, 1.0), (-0.4596, 0.8881, -1.0), (-0.4596, 0.8881, 1.0), (-0.4484, 0.8938, -1.0), (-0.4484, 0.8938, 1.0), (-0.4371, 0.8994, -1.0), (-0.4371, 0.8994, 1.0), (-0.4258, 0.9048, -1.0), (-0.4258, 0.9048, 1.0), (-0.4144, 0.9101, -1.0), (-0.4144, 0.9101, 1.0), (-0.4029, 0.9152, -1.0), (-0.4029, 0.9152, 1.0), (-0.3914, 0.9202, -1.0), (-0.3914, 0.9202, 1.0), (-0.3798, 0.9251, -1.0), (-0.3798, 0.9251, 1.0), (-0.3681, 0.9298, -1.0), (-0.3681, 0.9298, 1.0), (-0.3564, 0.9343, -1.0), (-0.3564, 0.9343, 1.0), (-0.3446, 0.9387, -1.0), (-0.3446, 0.9387, 1.0), (-0.3328, 0.943, -1.0), (-0.3328, 0.943, 1.0), (-0.3209, 0.9471, -1.0), (-0.3209, 0.9471, 1.0), (-0.309, 0.9511, -1.0), (-0.309, 0.9511, 1.0), (-0.297, 0.9549, -1.0), (-0.297, 0.9549, 1.0), (-0.285, 0.9585, -1.0), (-0.285, 0.9585, 1.0), (-0.2729, 0.962, -1.0), (-0.2729, 0.962, 1.0), (-0.2608, 0.9654, -1.0), (-0.2608, 0.9654, 1.0), (-0.2487, 0.9686, -1.0), (-0.2487, 0.9686, 1.0), (-0.2365, 0.9716, -1.0), (-0.2365, 0.9716, 1.0), (-0.2242, 0.9745, -1.0), (-0.2242, 0.9745, 1.0), (-0.212, 0.9773, -1.0), (-0.212, 0.9773, 1.0), (-0.1997, 0.9799, -1.0), (-0.1997, 0.9799, 1.0), (-0.1874, 0.9823, -1.0), (-0.1874, 0.9823, 1.0), (-0.175, 0.9846, -1.0), (-0.175, 0.9846, 1.0), (-0.1626, 0.9867, -1.0), (-0.1626, 0.9867, 1.0), (-0.1502, 0.9887, -1.0), (-0.1502, 0.9887, 1.0), (-0.1378, 0.9905, -1.0), (-0.1378, 0.9905, 1.0), (-0.1253, 0.9921, -1.0), (-0.1253, 0.9921, 1.0), (-0.1128, 0.9936, -1.0), (-0.1128, 0.9936, 1.0), (-0.1003, 0.995, -1.0), (-0.1003, 0.995, 1.0), (-0.08783, 0.9961, -1.0), (-0.08783, 0.9961, 1.0), (-0.0753, 0.9972, -1.0), (-0.0753, 0.9972, 1.0), (-0.06277, 0.998, -1.0), (-0.06277, 0.998, 1.0), (-0.05022, 0.9987, -1.0), (-0.05022, 0.9987, 1.0), (-0.03766, 0.9993, -1.0), (-0.03766, 0.9993, 1.0), (-0.0251, 0.9997, -1.0), (-0.0251, 0.9997, 1.0), (-0.01254, 0.9999, -1.0), (-0.01254, 0.9999, 1.0)], [], [(0, 1, 3, 2), (2, 3, 5, 4), (4, 5, 7, 6), (6, 7, 9, 8), (8, 9, 11, 10), (10, 11, 13, 12), (12, 13, 15, 14), (14, 15, 17, 16), (16, 17, 19, 18), (18, 19, 21, 20), (20, 21, 23, 22), (22, 23, 25, 24), (24, 25, 27, 26), (26, 27, 29, 28), (28, 29, 31, 30), (30, 31, 33, 32), (32, 33, 35, 34), (34, 35, 37, 36), (36, 37, 39, 38), (38, 39, 41, 40), (40, 41, 43, 42), (42, 43, 45, 44), (44, 45, 47, 46), (46, 47, 49, 48), (48, 49, 51, 50), (50, 51, 53, 52), (52, 53, 55, 54), (54, 55, 57, 56), (56, 57, 59, 58), (58, 59, 61, 60), (60, 61, 63, 62), (62, 63, 65, 64), (64, 65, 67, 66), (66, 67, 69, 68), (68, 69, 71, 70), (70, 71, 73, 72), (72, 73, 75, 74), (74, 75, 77, 76), (76, 77, 79, 78), (78, 79, 81, 80), (80, 81, 83, 82), (82, 83, 85, 84), (84, 85, 87, 86), (86, 87, 89, 88), (88, 89, 91, 90), (90, 91, 93, 92), (92, 93, 95, 94), (94, 95, 97, 96), (96, 97, 99, 98), (98, 99, 101, 100), (100, 101, 103, 102), (102, 103, 105, 104), (104, 105, 107, 106), (106, 107, 109, 108), (108, 109, 111, 110), (110, 111, 113, 112), (112, 113, 115, 114), (114, 115, 117, 116), (116, 117, 119, 118), (118, 119, 121, 120), (120, 121, 123, 122), (122, 123, 125, 124), (124, 125, 127, 126), (126, 127, 129, 128), (128, 129, 131, 130), (130, 131, 133, 132), (132, 133, 135, 134), (134, 135, 137, 136), (136, 137, 139, 138), (138, 139, 141, 140), (140, 141, 143, 142), (142, 143, 145, 144), (144, 145, 147, 146), (146, 147, 149, 148), (148, 149, 151, 150), (150, 151, 153, 152), (152, 153, 155, 154), (154, 155, 157, 156), (156, 157, 159, 158), (158, 159, 161, 160), (160, 161, 163, 162), (162, 163, 165, 164), (164, 165, 167, 166), (166, 167, 169, 168), (168, 169, 171, 170), (170, 171, 173, 172), (172, 173, 175, 174), (174, 175, 177, 176), (176, 177, 179, 178), (178, 179, 181, 180), (180, 181, 183, 182), (182, 183, 185, 184), (184, 185, 187, 186), (186, 187, 189, 188), (188, 189, 191, 190), (190, 191, 193, 192), (192, 193, 195, 194), (194, 195, 197, 196), (196, 197, 199, 198), (198, 199, 201, 200), (200, 201, 203, 202), (202, 203, 205, 204), (204, 205, 207, 206), (206, 207, 209, 208), (208, 209, 211, 210), (210, 211, 213, 212), (212, 213, 215, 214), (214, 215, 217, 216), (216, 217, 219, 218), (218, 219, 221, 220), (220, 221, 223, 222), (222, 223, 225, 224), (224, 225, 227, 226), (226, 227, 229, 228), (228, 229, 231, 230), (230, 231, 233, 232), (232, 233, 235, 234), (234, 235, 237, 236), (236, 237, 239, 238), (238, 239, 241, 240), (240, 241, 243, 242), (242, 243, 245, 244), (244, 245, 247, 246), (246, 247, 249, 248), (248, 249, 251, 250), (250, 251, 253, 252), (252, 253, 255, 254), (254, 255, 257, 256), (256, 257, 259, 258), (258, 259, 261, 260), (260, 261, 263, 262), (262, 263, 265, 264), (264, 265, 267, 266), (266, 267, 269, 268), (268, 269, 271, 270), (270, 271, 273, 272), (272, 273, 275, 274), (274, 275, 277, 276), (276, 277, 279, 278), (278, 279, 281, 280), (280, 281, 283, 282), (282, 283, 285, 284), (284, 285, 287, 286), (286, 287, 289, 288), (288, 289, 291, 290), (290, 291, 293, 292), (292, 293, 295, 294), (294, 295, 297, 296), (296, 297, 299, 298), (298, 299, 301, 300), (300, 301, 303, 302), (302, 303, 305, 304), (304, 305, 307, 306), (306, 307, 309, 308), (308, 309, 311, 310), (310, 311, 313, 312), (312, 313, 315, 314), (314, 315, 317, 316), (316, 317, 319, 318), (318, 319, 321, 320), (320, 321, 323, 322), (322, 323, 325, 324), (324, 325, 327, 326), (326, 327, 329, 328), (328, 329, 331, 330), (330, 331, 333, 332), (332, 333, 335, 334), (334, 335, 337, 336), (336, 337, 339, 338), (338, 339, 341, 340), (340, 341, 343, 342), (342, 343, 345, 344), (344, 345, 347, 346), (346, 347, 349, 348), (348, 349, 351, 350), (350, 351, 353, 352), (352, 353, 355, 354), (354, 355, 357, 356), (356, 357, 359, 358), (358, 359, 361, 360), (360, 361, 363, 362), (362, 363, 365, 364), (364, 365, 367, 366), (366, 367, 369, 368), (368, 369, 371, 370), (370, 371, 373, 372), (372, 373, 375, 374), (374, 375, 377, 376), (376, 377, 379, 378), (378, 379, 381, 380), (380, 381, 383, 382), (382, 383, 385, 384), (384, 385, 387, 386), (386, 387, 389, 388), (388, 389, 391, 390), (390, 391, 393, 392), (392, 393, 395, 394), (394, 395, 397, 396), (396, 397, 399, 398), (398, 399, 401, 400), (400, 401, 403, 402), (402, 403, 405, 404), (404, 405, 407, 406), (406, 407, 409, 408), (408, 409, 411, 410), (410, 411, 413, 412), (412, 413, 415, 414), (414, 415, 417, 416), (416, 417, 419, 418), (418, 419, 421, 420), (420, 421, 423, 422), (422, 423, 425, 424), (424, 425, 427, 426), (426, 427, 429, 428), (428, 429, 431, 430), (430, 431, 433, 432), (432, 433, 435, 434), (434, 435, 437, 436), (436, 437, 439, 438), (438, 439, 441, 440), (440, 441, 443, 442), (442, 443, 445, 444), (444, 445, 447, 446), (446, 447, 449, 448), (448, 449, 451, 450), (450, 451, 453, 452), (452, 453, 455, 454), (454, 455, 457, 456), (456, 457, 459, 458), (458, 459, 461, 460), (460, 461, 463, 462), (462, 463, 465, 464), (464, 465, 467, 466), (466, 467, 469, 468), (468, 469, 471, 470), (470, 471, 473, 472), (472, 473, 475, 474), (474, 475, 477, 476), (476, 477, 479, 478), (478, 479, 481, 480), (480, 481, 483, 482), (482, 483, 485, 484), (484, 485, 487, 486), (486, 487, 489, 488), (488, 489, 491, 490), (490, 491, 493, 492), (492, 493, 495, 494), (494, 495, 497, 496), (496, 497, 499, 498), (498, 499, 501, 500), (500, 501, 503, 502), (502, 503, 505, 504), (504, 505, 507, 506), (506, 507, 509, 508), (508, 509, 511, 510), (510, 511, 513, 512), (512, 513, 515, 514), (514, 515, 517, 516), (516, 517, 519, 518), (518, 519, 521, 520), (520, 521, 523, 522), (522, 523, 525, 524), (524, 525, 527, 526), (526, 527, 529, 528), (528, 529, 531, 530), (530, 531, 533, 532), (532, 533, 535, 534), (534, 535, 537, 536), (536, 537, 539, 538), (538, 539, 541, 540), (540, 541, 543, 542), (542, 543, 545, 544), (544, 545, 547, 546), (546, 547, 549, 548), (548, 549, 551, 550), (550, 551, 553, 552), (552, 553, 555, 554), (554, 555, 557, 556), (556, 557, 559, 558), (558, 559, 561, 560), (560, 561, 563, 562), (562, 563, 565, 564), (564, 565, 567, 566), (566, 567, 569, 568), (568, 569, 571, 570), (570, 571, 573, 572), (572, 573, 575, 574), (574, 575, 577, 576), (576, 577, 579, 578), (578, 579, 581, 580), (580, 581, 583, 582), (582, 583, 585, 584), (584, 585, 587, 586), (586, 587, 589, 588), (588, 589, 591, 590), (590, 591, 593, 592), (592, 593, 595, 594), (594, 595, 597, 596), (596, 597, 599, 598), (598, 599, 601, 600), (600, 601, 603, 602), (602, 603, 605, 604), (604, 605, 607, 606), (606, 607, 609, 608), (608, 609, 611, 610), (610, 611, 613, 612), (612, 613, 615, 614), (614, 615, 617, 616), (616, 617, 619, 618), (618, 619, 621, 620), (620, 621, 623, 622), (622, 623, 625, 624), (624, 625, 627, 626), (626, 627, 629, 628), (628, 629, 631, 630), (630, 631, 633, 632), (632, 633, 635, 634), (634, 635, 637, 636), (636, 637, 639, 638), (638, 639, 641, 640), (640, 641, 643, 642), (642, 643, 645, 644), (644, 645, 647, 646), (646, 647, 649, 648), (648, 649, 651, 650), (650, 651, 653, 652), (652, 653, 655, 654), (654, 655, 657, 656), (656, 657, 659, 658), (658, 659, 661, 660), (660, 661, 663, 662), (662, 663, 665, 664), (664, 665, 667, 666), (666, 667, 669, 668), (668, 669, 671, 670), (670, 671, 673, 672), (672, 673, 675, 674), (674, 675, 677, 676), (676, 677, 679, 678), (678, 679, 681, 680), (680, 681, 683, 682), (682, 683, 685, 684), (684, 685, 687, 686), (686, 687, 689, 688), (688, 689, 691, 690), (690, 691, 693, 692), (692, 693, 695, 694), (694, 695, 697, 696), (696, 697, 699, 698), (698, 699, 701, 700), (700, 701, 703, 702), (702, 703, 705, 704), (704, 705, 707, 706), (706, 707, 709, 708), (708, 709, 711, 710), (710, 711, 713, 712), (712, 713, 715, 714), (714, 715, 717, 716), (716, 717, 719, 718), (718, 719, 721, 720), (720, 721, 723, 722), (722, 723, 725, 724), (724, 725, 727, 726), (726, 727, 729, 728), (728, 729, 731, 730), (730, 731, 733, 732), (732, 733, 735, 734), (734, 735, 737, 736), (736, 737, 739, 738), (738, 739, 741, 740), (740, 741, 743, 742), (742, 743, 745, 744), (744, 745, 747, 746), (746, 747, 749, 748), (748, 749, 751, 750), (750, 751, 753, 752), (752, 753, 755, 754), (754, 755, 757, 756), (756, 757, 759, 758), (758, 759, 761, 760), (760, 761, 763, 762), (762, 763, 765, 764), (764, 765, 767, 766), (766, 767, 769, 768), (768, 769, 771, 770), (770, 771, 773, 772), (772, 773, 775, 774), (774, 775, 777, 776), (776, 777, 779, 778), (778, 779, 781, 780), (780, 781, 783, 782), (782, 783, 785, 784), (784, 785, 787, 786), (786, 787, 789, 788), (788, 789, 791, 790), (790, 791, 793, 792), (792, 793, 795, 794), (794, 795, 797, 796), (796, 797, 799, 798), (798, 799, 801, 800), (800, 801, 803, 802), (802, 803, 805, 804), (804, 805, 807, 806), (806, 807, 809, 808), (808, 809, 811, 810), (810, 811, 813, 812), (812, 813, 815, 814), (814, 815, 817, 816), (816, 817, 819, 818), (818, 819, 821, 820), (820, 821, 823, 822), (822, 823, 825, 824), (824, 825, 827, 826), (826, 827, 829, 828), (828, 829, 831, 830), (830, 831, 833, 832), (832, 833, 835, 834), (834, 835, 837, 836), (836, 837, 839, 838), (838, 839, 841, 840), (840, 841, 843, 842), (842, 843, 845, 844), (844, 845, 847, 846), (846, 847, 849, 848), (848, 849, 851, 850), (850, 851, 853, 852), (852, 853, 855, 854), (854, 855, 857, 856), (856, 857, 859, 858), (858, 859, 861, 860), (860, 861, 863, 862), (862, 863, 865, 864), (864, 865, 867, 866), (866, 867, 869, 868), (868, 869, 871, 870), (870, 871, 873, 872), (872, 873, 875, 874), (874, 875, 877, 876), (876, 877, 879, 878), (878, 879, 881, 880), (880, 881, 883, 882), (882, 883, 885, 884), (884, 885, 887, 886), (886, 887, 889, 888), (888, 889, 891, 890), (890, 891, 893, 892), (892, 893, 895, 894), (894, 895, 897, 896), (896, 897, 899, 898), (898, 899, 901, 900), (900, 901, 903, 902), (902, 903, 905, 904), (904, 905, 907, 906), (906, 907, 909, 908), (908, 909, 911, 910), (910, 911, 913, 912), (912, 913, 915, 914), (914, 915, 917, 916), (916, 917, 919, 918), (918, 919, 921, 920), (920, 921, 923, 922), (922, 923, 925, 924), (924, 925, 927, 926), (926, 927, 929, 928), (928, 929, 931, 930), (930, 931, 933, 932), (932, 933, 935, 934), (934, 935, 937, 936), (936, 937, 939, 938), (938, 939, 941, 940), (940, 941, 943, 942), (942, 943, 945, 944), (944, 945, 947, 946), (946, 947, 949, 948), (948, 949, 951, 950), (950, 951, 953, 952), (952, 953, 955, 954), (954, 955, 957, 956), (956, 957, 959, 958), (958, 959, 961, 960), (960, 961, 963, 962), (962, 963, 965, 964), (964, 965, 967, 966), (966, 967, 969, 968), (968, 969, 971, 970), (970, 971, 973, 972), (972, 973, 975, 974), (974, 975, 977, 976), (976, 977, 979, 978), (978, 979, 981, 980), (980, 981, 983, 982), (982, 983, 985, 984), (984, 985, 987, 986), (986, 987, 989, 988), (988, 989, 991, 990), (990, 991, 993, 992), (992, 993, 995, 994), (994, 995, 997, 996), (3, 1, 999, 997, 995, 993, 991, 989, 987, 985, 983, 981, 979, 977, 975, 973, 971, 969, 967, 965, 963, 961, 959, 957, 955, 953, 951, 949, 947, 945, 943, 941, 939, 937, 935, 933, 931, 929, 927, 925, 923, 921, 919, 917, 915, 913, 911, 909, 907, 905, 903, 901, 899, 897, 895, 893, 891, 889, 887, 885, 883, 881, 879, 877, 875, 873, 871, 869, 867, 865, 863, 861, 859, 857, 855, 853, 851, 849, 847, 845, 843, 841, 839, 837, 835, 833, 831, 829, 827, 825, 823, 821, 819, 817, 815, 813, 811, 809, 807, 805, 803, 801, 799, 797, 795, 793, 791, 789, 787, 785, 783, 781, 779, 777, 775, 773, 771, 769, 767, 765, 763, 761, 759, 757, 755, 753, 751, 749, 747, 745, 743, 741, 739, 737, 735, 733, 731, 729, 727, 725, 723, 721, 719, 717, 715, 713, 711, 709, 707, 705, 703, 701, 699, 697, 695, 693, 691, 689, 687, 685, 683, 681, 679, 677, 675, 673, 671, 669, 667, 665, 663, 661, 659, 657, 655, 653, 651, 649, 647, 645, 643, 641, 639, 637, 635, 633, 631, 629, 627, 625, 623, 621, 619, 617, 615, 613, 611, 609, 607, 605, 603, 601, 599, 597, 595, 593, 591, 589, 587, 585, 583, 581, 579, 577, 575, 573, 571, 569, 567, 565, 563, 561, 559, 557, 555, 553, 551, 549, 547, 545, 543, 541, 539, 537, 535, 533, 531, 529, 527, 525, 523, 521, 519, 517, 515, 513, 511, 509, 507, 505, 503, 501, 499, 497, 495, 493, 491, 489, 487, 485, 483, 481, 479, 477, 475, 473, 471, 469, 467, 465, 463, 461, 459, 457, 455, 453, 451, 449, 447, 445, 443, 441, 439, 437, 435, 433, 431, 429, 427, 425, 423, 421, 419, 417, 415, 413, 411, 409, 407, 405, 403, 401, 399, 397, 395, 393, 391, 389, 387, 385, 383, 381, 379, 377, 375, 373, 371, 369, 367, 365, 363, 361, 359, 357, 355, 353, 351, 349, 347, 345, 343, 341, 339, 337, 335, 333, 331, 329, 327, 325, 323, 321, 319, 317, 315, 313, 311, 309, 307, 305, 303, 301, 299, 297, 295, 293, 291, 289, 287, 285, 283, 281, 279, 277, 275, 273, 271, 269, 267, 265, 263, 261, 259, 257, 255, 253, 251, 249, 247, 245, 243, 241, 239, 237, 235, 233, 231, 229, 227, 225, 223, 221, 219, 217, 215, 213, 211, 209, 207, 205, 203, 201, 199, 197, 195, 193, 191, 189, 187, 185, 183, 181, 179, 177, 175, 173, 171, 169, 167, 165, 163, 161, 159, 157, 155, 153, 151, 149, 147, 145, 143, 141, 139, 137, 135, 133, 131, 129, 127, 125, 123, 121, 119, 117, 115, 113, 111, 109, 107, 105, 103, 101, 99, 97, 95, 93, 91, 89, 87, 85, 83, 81, 79, 77, 75, 73, 71, 69, 67, 65, 63, 61, 59, 57, 55, 53, 51, 49, 47, 45, 43, 41, 39, 37, 35, 33, 31, 29, 27, 25, 23, 21, 19, 17, 15, 13, 11, 9, 7, 5), (996, 997, 999, 998), (998, 999, 1, 0), (0, 2, 4, 6, 8, 10, 12, 14, 16, 18, 20, 22, 24, 26, 28, 30, 32, 34, 36, 38, 40, 42, 44, 46, 48, 50, 52, 54, 56, 58, 60, 62, 64, 66, 68, 70, 72, 74, 76, 78, 80, 82, 84, 86, 88, 90, 92, 94, 96, 98, 100, 102, 104, 106, 108, 110, 112, 114, 116, 118, 120, 122, 124, 126, 128, 130, 132, 134, 136, 138, 140, 142, 144, 146, 148, 150, 152, 154, 156, 158, 160, 162, 164, 166, 168, 170, 172, 174, 176, 178, 180, 182, 184, 186, 188, 190, 192, 194, 196, 198, 200, 202, 204, 206, 208, 210, 212, 214, 216, 218, 220, 222, 224, 226, 228, 230, 232, 234, 236, 238, 240, 242, 244, 246, 248, 250, 252, 254, 256, 258, 260, 262, 264, 266, 268, 270, 272, 274, 276, 278, 280, 282, 284, 286, 288, 290, 292, 294, 296, 298, 300, 302, 304, 306, 308, 310, 312, 314, 316, 318, 320, 322, 324, 326, 328, 330, 332, 334, 336, 338, 340, 342, 344, 346, 348, 350, 352, 354, 356, 358, 360, 362, 364, 366, 368, 370, 372, 374, 376, 378, 380, 382, 384, 386, 388, 390, 392, 394, 396, 398, 400, 402, 404, 406, 408, 410, 412, 414, 416, 418, 420, 422, 424, 426, 428, 430, 432, 434, 436, 438, 440, 442, 444, 446, 448, 450, 452, 454, 456, 458, 460, 462, 464, 466, 468, 470, 472, 474, 476, 478, 480, 482, 484, 486, 488, 490, 492, 494, 496, 498, 500, 502, 504, 506, 508, 510, 512, 514, 516, 518, 520, 522, 524, 526, 528, 530, 532, 534, 536, 538, 540, 542, 544, 546, 548, 550, 552, 554, 556, 558, 560, 562, 564, 566, 568, 570, 572, 574, 576, 578, 580, 582, 584, 586, 588, 590, 592, 594, 596, 598, 600, 602, 604, 606, 608, 610, 612, 614, 616, 618, 620, 622, 624, 626, 628, 630, 632, 634, 636, 638, 640, 642, 644, 646, 648, 650, 652, 654, 656, 658, 660, 662, 664, 666, 668, 670, 672, 674, 676, 678, 680, 682, 684, 686, 688, 690, 692, 694, 696, 698, 700, 702, 704, 706, 708, 710, 712, 714, 716, 718, 720, 722, 724, 726, 728, 730, 732, 734, 736, 738, 740, 742, 744, 746, 748, 750, 752, 754, 756, 758, 760, 762, 764, 766, 768, 770, 772, 774, 776, 778, 780, 782, 784, 786, 788, 790, 792, 794, 796, 798, 800, 802, 804, 806, 808, 810, 812, 814, 816, 818, 820, 822, 824, 826, 828, 830, 832, 834, 836, 838, 840, 842, 844, 846, 848, 850, 852, 854, 856, 858, 860, 862, 864, 866, 868, 870, 872, 874, 876, 878, 880, 882, 884, 886, 888, 890, 892, 894, 896, 898, 900, 902, 904, 906, 908, 910, 912, 914, 916, 918, 920, 922, 924, 926, 928, 930, 932, 934, 936, 938, 940, 942, 944, 946, 948, 950, 952, 954, 956, 958, 960, 962, 964, 966, 968, 970, 972, 974, 976, 978, 980, 982, 984, 986, 988, 990, 992, 994, 996, 998)])
me_cylinder.use_remesh_preserve_volume = False
me_cylinder.use_remesh_preserve_attributes = False
me_cylinder.use_mirror_vertex_groups = False
me_cylinder.update()

# ---- objects
ob_cylinder = bpy.data.objects.new('Cylinder', me_cylinder)

# ---- transforms, parenting, visibility, modifiers, constraints
ob_cylinder.location = (0.0, 0.0, 0.0)
ob_cylinder.scale = (3.0, 1.3, 1.0)
ob_cylinder.lineart.crease_threshold = 0.0

# ---- collection membership
col_collection_1.objects.link(ob_cylinder)

# ---- scene / render settings (as saved in the file)
scene.frame_start = 1; scene.frame_end = 250; scene.frame_set(1)
scene.render.engine = 'BLENDER_EEVEE_NEXT'
scene.render.resolution_percentage = 50
scene.render.dither_intensity = 0.0
scene.cycles.use_denoising = False
scene.cycles.samples = 128
scene.cycles.sampling_pattern = 'TABULATED_SOBOL'
scene.cycles.use_adaptive_sampling = False
scene.cycles.use_light_tree = False
scene.cycles.blur_glossy = 0.0
scene.cycles.sample_clamp_indirect = 0.0
scene.view_settings.view_transform = 'Standard'
bpy.context.view_layer.update()

# ---- added for rendering (the .blend has no active camera and no usable light): camera, sun
cam_auto = bpy.data.cameras.new('AutoCamera')
cam_auto.lens = 50.0
cam_auto.sensor_width = 36.0
cam_auto.clip_end = 1000.0
ob_auto_camera = bpy.data.objects.new('AutoCamera', cam_auto)
scene.collection.objects.link(ob_auto_camera)
ob_auto_camera.location = (6.3268, -7.59217, 5.06144)
ob_auto_camera.rotation_euler = (1.09748, -7.21219e-08, 0.694738)
scene.camera = ob_auto_camera
light_auto_sun = bpy.data.lights.new('AutoSun', 'SUN')
light_auto_sun.energy = 3.0
light_auto_sun.angle = 0.0523599
ob_auto_sun = bpy.data.objects.new('AutoSun', light_auto_sun)
scene.collection.objects.link(ob_auto_sun)
ob_auto_sun.rotation_euler = (0.872665, 0.174533, 0.523599)
bpy.context.view_layer.update()
